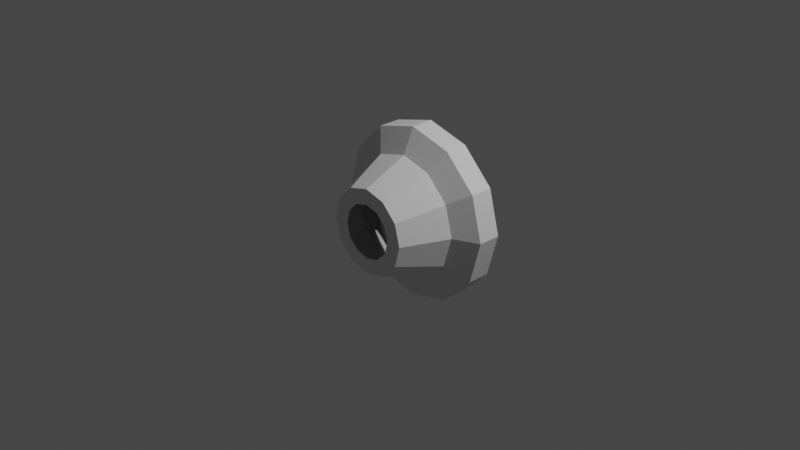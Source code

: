 # Source: eridani_node_adapter_s1p5_s0p5_1.blend  (saved by Blender 3.1.7; exported with 4.5.12 LTS)
import bpy
from mathutils import Matrix  # noqa: F401  (used for matrix-valued properties, if any)

bpy.ops.wm.read_factory_settings(use_empty=True)
scene = bpy.context.scene
scene.name = 'Scene'

# ---- collections
col_collection = bpy.data.collections.new('Collection'); scene.collection.children.link(col_collection)

# ---- world
world_world = bpy.data.worlds.new('World'); scene.world = world_world
world_world.use_nodes = True; world_world.node_tree.nodes.clear()
_N = world_world.node_tree.nodes; _L = world_world.node_tree.links
n0 = _N.new('ShaderNodeOutputWorld'); n0.name = 'World Output'; n0.location = (300, 300)
n1 = _N.new('ShaderNodeBackground'); n1.name = 'Background'; n1.location = (10, 300)
n1.inputs[0].default_value = (0.05088, 0.05088, 0.05088, 1.0)
_L.new(n1.outputs[0], n0.inputs[0])
n0.is_active_output = True
world_world.color = (0.05088, 0.05088, 0.05088)
world_world.use_sun_shadow = False
world_world.sun_shadow_jitter_overblur = 0.0

# ---- cameras
cam_camera = bpy.data.cameras.new('Camera')
cam_camera.clip_end = 100.0
cam_camera.ortho_scale = 7.314

# ---- lights
light_light = bpy.data.lights.new('Light', 'POINT')
light_light.transmission_factor = 0.0
light_light.energy = 1000.0
light_light.shadow_soft_size = 0.1
light_light.shadow_maximum_resolution = 0.006
light_light.use_absolute_resolution = True

# ---- meshes
me_cylinder = bpy.data.meshes.new('Cylinder')
me_cylinder.from_pydata([(-5.182e-08, 0.4375, 0.2965), (-1.341e-09, 0.1875, 0.9509), (0.1483, 0.4375, 0.2568), (0.4755, 0.1875, 0.8235), (0.2568, 0.4375, 0.1483), (0.8235, 0.1875, 0.4755), (0.2965, 0.4375, 5.084e-08), (0.9509, 0.1875, -1.13e-07), (0.2568, 0.4375, -0.1483), (0.8235, 0.1875, -0.4755), (0.1483, 0.4375, -0.2568), (0.4755, 0.1875, -0.8235), (-6.428e-08, 0.4375, -0.2965), (-8.447e-08, 0.1875, -0.9509), (-0.1483, 0.4375, -0.2568), (-0.4755, 0.1875, -0.8235), (-0.2568, 0.4375, -0.1483), (-0.8235, 0.1875, -0.4755), (-0.2965, 0.4375, 8.344e-08), (-0.9509, 0.1875, 3.656e-10), (-0.2568, 0.4375, 0.1483), (-0.8235, 0.1875, 0.4755), (-0.1483, 0.4375, 0.2568), (-0.4755, 0.1875, 0.8235), (-8.036e-09, 0.0625, 0.68), (0.34, 0.0625, 0.5889), (0.5889, 0.0625, 0.34), (0.68, 0.0625, -9.636e-08), (0.5889, 0.0625, -0.34), (0.34, 0.0625, -0.5889), (-6.748e-08, 0.0625, -0.68), (-0.34, 0.0625, -0.5889), (-0.5889, 0.0625, -0.34), (-0.68, 0.0625, -1.531e-08), (-0.5889, 0.0625, 0.34), (-0.34, 0.0625, 0.5889), (-7.484e-10, -0.4375, 0.2966), (0.1483, -0.4375, 0.2569), (0.2569, -0.4375, 0.1483), (0.2966, -0.4375, -7.985e-08), (0.2569, -0.4375, -0.1483), (0.1483, -0.4375, -0.2569), (-4.42e-08, -0.4375, -0.2966), (-0.1483, -0.4375, -0.2569), (-0.2569, -0.4375, -0.1483), (-0.2966, -0.4375, -5.572e-08), (-0.2569, -0.4375, 0.1483), (-0.1483, -0.4375, 0.2569), (-1.341e-09, 0.4375, 0.9509), (0.4755, 0.4375, 0.8235), (0.8235, 0.4375, 0.4755), (0.9509, 0.4375, 3.656e-10), (0.8235, 0.4375, -0.4755), (0.4755, 0.4375, -0.8235), (-8.447e-08, 0.4375, -0.9509), (-0.4755, 0.4375, -0.8235), (-0.8235, 0.4375, -0.4755), (-0.9509, 0.4375, 1.137e-07), (-0.8235, 0.4375, 0.4755), (-0.4755, 0.4375, 0.8235), (0.2335, -0.4375, 0.4044), (-8.63e-09, -0.4375, 0.4669), (0.4044, -0.4375, 0.2335), (0.4669, -0.4375, -1.009e-07), (0.4044, -0.4375, -0.2335), (0.2335, -0.4375, -0.4044), (-4.945e-08, -0.4375, -0.4669), (-0.2335, -0.4375, -0.4044), (-0.4044, -0.4375, -0.2335), (-0.4669, -0.4375, -4.521e-08), (-0.4044, -0.4375, 0.2335), (-0.2335, -0.4375, 0.4044)], [], [(48, 49, 3, 1), (49, 50, 5, 3), (50, 51, 7, 5), (51, 52, 9, 7), (52, 53, 11, 9), (53, 54, 13, 11), (54, 55, 15, 13), (55, 56, 17, 15), (56, 57, 19, 17), (57, 58, 21, 19), (17, 32, 31, 15), (58, 59, 23, 21), (59, 48, 1, 23), (29, 65, 64, 28), (15, 31, 30, 13), (13, 30, 29, 11), (11, 29, 28, 9), (9, 28, 27, 7), (1, 24, 35, 23), (3, 25, 24, 1), (7, 27, 26, 5), (23, 35, 34, 21), (5, 26, 25, 3), (21, 34, 33, 19), (19, 33, 32, 17), (24, 61, 71, 35), (26, 62, 60, 25), (33, 69, 68, 32), (30, 66, 65, 29), (27, 63, 62, 26), (34, 70, 69, 33), (31, 67, 66, 30), (28, 64, 63, 27), (35, 71, 70, 34), (25, 60, 61, 24), (32, 68, 67, 31), (0, 2, 49, 48), (2, 4, 50, 49), (4, 6, 51, 50), (6, 8, 52, 51), (8, 10, 53, 52), (10, 12, 54, 53), (12, 14, 55, 54), (14, 16, 56, 55), (16, 18, 57, 56), (18, 20, 58, 57), (20, 22, 59, 58), (22, 0, 48, 59), (37, 36, 61, 60), (38, 37, 60, 62), (39, 38, 62, 63), (40, 39, 63, 64), (41, 40, 64, 65), (42, 41, 65, 66), (43, 42, 66, 67), (44, 43, 67, 68), (45, 44, 68, 69), (46, 45, 69, 70), (47, 46, 70, 71), (36, 47, 71, 61)])
_uv = me_cylinder.uv_layers.new(name='UVMap')
_uv.uv.foreach_set('vector', [1.0, 0.5, 0.9167, 0.5, 0.9167, 1.0, 1.0, 1.0, 0.9167, 0.5, 0.8333, 0.5, 0.8333, 1.0, 0.9167, 1.0, 0.8333, 0.5, 0.75, 0.5, 0.75, 1.0, 0.8333, 1.0, 0.75, 0.5, 0.6667, 0.5, 0.6667, 1.0, 0.75, 1.0, 0.6667, 0.5, 0.5833, 0.5, 0.5833, 1.0, 0.6667, 1.0, 0.5833, 0.5, 0.5, 0.5, 0.5, 1.0, 0.5833, 1.0, 0.5, 0.5, 0.4167, 0.5, 0.4167, 1.0, 0.5, 1.0, 0.4167, 0.5, 0.3333, 0.5, 0.3333, 1.0, 0.4167, 1.0, 0.3333, 0.5, 0.25, 0.5, 0.25, 1.0, 0.3333, 1.0, 0.25, 0.5, 0.1667, 0.5, 0.1667, 1.0, 0.25, 1.0, 0.3333, 1.0, 0.3333, 1.0, 0.4167, 1.0, 0.4167, 1.0, 0.1667, 0.5, 0.08333, 0.5, 0.08333, 1.0, 0.1667, 1.0, 0.08333, 0.5, 7.451e-08, 0.5, 7.451e-08, 1.0, 0.08333, 1.0, 0.5833, 1.0, 0.5833, 1.0, 0.6667, 1.0, 0.6667, 1.0, 0.4167, 1.0, 0.4167, 1.0, 0.5, 1.0, 0.5, 1.0, 0.5, 1.0, 0.5, 1.0, 0.5833, 1.0, 0.5833, 1.0, 0.5833, 1.0, 0.5833, 1.0, 0.6667, 1.0, 0.6667, 1.0, 0.6667, 1.0, 0.6667, 1.0, 0.75, 1.0, 0.75, 1.0, 7.451e-08, 1.0, 7.451e-08, 1.0, 0.08333, 1.0, 0.08333, 1.0, 0.9167, 1.0, 0.9167, 1.0, 1.0, 1.0, 1.0, 1.0, 0.75, 1.0, 0.75, 1.0, 0.8333, 1.0, 0.8333, 1.0, 0.08333, 1.0, 0.08333, 1.0, 0.1667, 1.0, 0.1667, 1.0, 0.8333, 1.0, 0.8333, 1.0, 0.9167, 1.0, 0.9167, 1.0, 0.1667, 1.0, 0.1667, 1.0, 0.25, 1.0, 0.25, 1.0, 0.25, 1.0, 0.25, 1.0, 0.3333, 1.0, 0.3333, 1.0, 7.451e-08, 1.0, 7.451e-08, 1.0, 0.08333, 1.0, 0.08333, 1.0, 0.8333, 1.0, 0.8333, 1.0, 0.9167, 1.0, 0.9167, 1.0, 0.25, 1.0, 0.25, 1.0, 0.3333, 1.0, 0.3333, 1.0, 0.5, 1.0, 0.5, 1.0, 0.5833, 1.0, 0.5833, 1.0, 0.75, 1.0, 0.75, 1.0, 0.8333, 1.0, 0.8333, 1.0, 0.1667, 1.0, 0.1667, 1.0, 0.25, 1.0, 0.25, 1.0, 0.4167, 1.0, 0.4167, 1.0, 0.5, 1.0, 0.5, 1.0, 0.6667, 1.0, 0.6667, 1.0, 0.75, 1.0, 0.75, 1.0, 0.08333, 1.0, 0.08333, 1.0, 0.1667, 1.0, 0.1667, 1.0, 0.9167, 1.0, 0.9167, 1.0, 1.0, 1.0, 1.0, 1.0, 0.3333, 1.0, 0.3333, 1.0, 0.4167, 1.0, 0.4167, 1.0, 0.75, 0.3248, 0.7874, 0.3148, 0.87, 0.4578, 0.75, 0.49, 0.7874, 0.3148, 0.8148, 0.2874, 0.9578, 0.37, 0.87, 0.4578, 0.8148, 0.2874, 0.8248, 0.25, 0.99, 0.25, 0.9578, 0.37, 0.8248, 0.25, 0.8148, 0.2126, 0.9578, 0.13, 0.99, 0.25, 0.8148, 0.2126, 0.7874, 0.1852, 0.87, 0.04215, 0.9578, 0.13, 0.7874, 0.1852, 0.75, 0.1752, 0.75, 0.01, 0.87, 0.04215, 0.75, 0.1752, 0.7126, 0.1852, 0.63, 0.04215, 0.75, 0.01, 0.7126, 0.1852, 0.6852, 0.2126, 0.5422, 0.13, 0.63, 0.04215, 0.6852, 0.2126, 0.6752, 0.25, 0.51, 0.25, 0.5422, 0.13, 0.6752, 0.25, 0.6852, 0.2874, 0.5422, 0.37, 0.51, 0.25, 0.6852, 0.2874, 0.7126, 0.3148, 0.63, 0.4578, 0.5422, 0.37, 0.7126, 0.3148, 0.75, 0.3248, 0.75, 0.49, 0.63, 0.4578, 0.3262, 0.382, 0.25, 0.4025, 0.25, 0.49, 0.37, 0.4578, 0.382, 0.3262, 0.3262, 0.382, 0.37, 0.4578, 0.4578, 0.37, 0.4025, 0.25, 0.382, 0.3262, 0.4578, 0.37, 0.49, 0.25, 0.382, 0.1738, 0.4025, 0.25, 0.49, 0.25, 0.4578, 0.13, 0.3262, 0.118, 0.382, 0.1738, 0.4578, 0.13, 0.37, 0.04215, 0.25, 0.09753, 0.3262, 0.118, 0.37, 0.04215, 0.25, 0.01, 0.1738, 0.118, 0.25, 0.09753, 0.25, 0.01, 0.13, 0.04215, 0.118, 0.1738, 0.1738, 0.118, 0.13, 0.04215, 0.04215, 0.13, 0.09753, 0.25, 0.118, 0.1738, 0.04215, 0.13, 0.01, 0.25, 0.118, 0.3262, 0.09753, 0.25, 0.01, 0.25, 0.04215, 0.37, 0.1738, 0.382, 0.118, 0.3262, 0.04215, 0.37, 0.13, 0.4578, 0.25, 0.4025, 0.1738, 0.382, 0.13, 0.4578, 0.25, 0.49])
me_cylinder.use_remesh_fix_poles = True
me_cylinder.use_remesh_preserve_attributes = False
me_cylinder.update()

# ---- objects
ob_light = bpy.data.objects.new('Light', light_light)
ob_camera = bpy.data.objects.new('Camera', cam_camera)
ob_freeiva = bpy.data.objects.new('FreeIva', None)
ob_shellcollider = bpy.data.objects.new('shellCollider', me_cylinder)

# ---- transforms, parenting, visibility, modifiers, constraints
ob_light.location = (4.076, 1.005, 5.904)
ob_light.rotation_euler = (0.6503, 0.05522, 1.866)
ob_light.lock_rotations_4d = False
ob_light.empty_display_type = 'ARROWS'
ob_light.color = (0.0, 0.0, 0.0, 0.0)
ob_light.lineart.crease_threshold = 0.0
ob_camera.location = (7.359, -6.926, 4.958)
ob_camera.rotation_euler = (1.109, 0.0, 0.8149)
ob_camera.lock_rotations_4d = False
ob_camera.empty_display_type = 'ARROWS'
ob_camera.color = (0.0, 0.0, 0.0, 0.0)
ob_camera.display_type = 'WIRE'
ob_camera.lineart.crease_threshold = 0.0
ob_freeiva.location = (0.0, 0.0, 0.0)
ob_shellcollider.parent = ob_freeiva
ob_shellcollider.location = (0.0, 0.0, 0.0)

# ---- collection membership
col_collection.objects.link(ob_light)
col_collection.objects.link(ob_camera)
col_collection.objects.link(ob_freeiva)
col_collection.objects.link(ob_shellcollider)

# ---- scene / render settings (as saved in the file)
scene.camera = ob_camera
scene.frame_start = 1; scene.frame_end = 250; scene.frame_set(1)
scene.render.engine = 'BLENDER_EEVEE_NEXT'
scene.cycles.sampling_pattern = 'TABULATED_SOBOL'
scene.cycles.use_light_tree = False
scene.view_settings.view_transform = 'Filmic'
bpy.context.view_layer.update()
